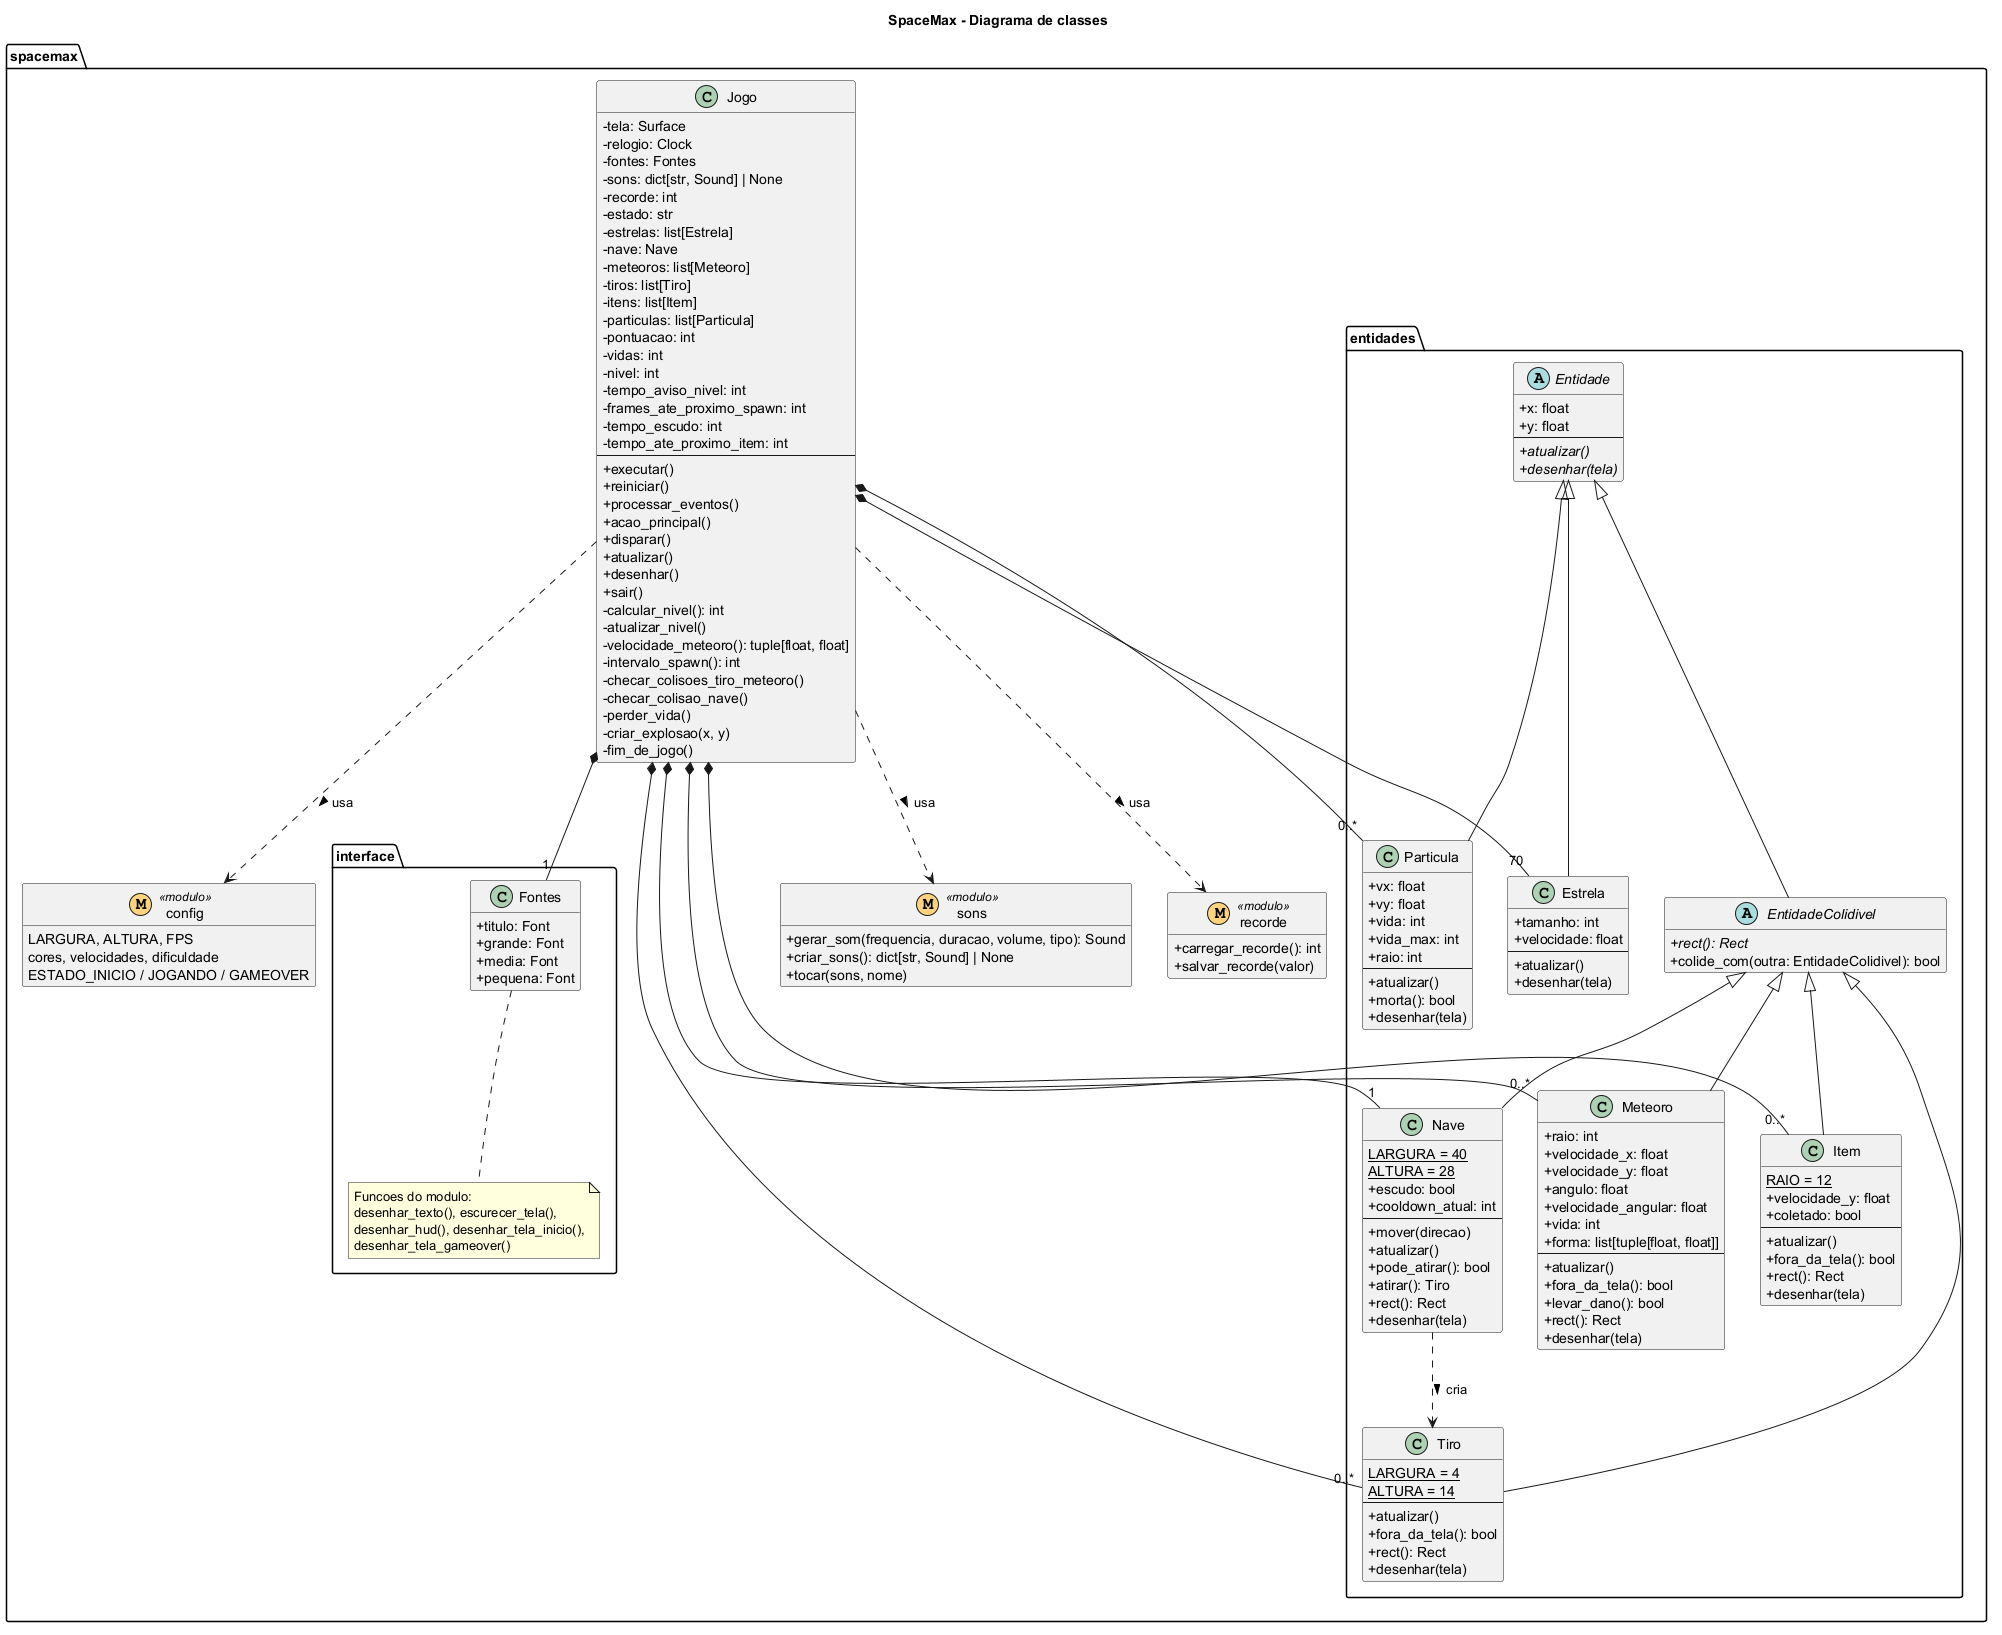

The diagram above was rendered by PlantUML. Its source (embedded in the PNG):
@startuml classes
title SpaceMax - Diagrama de classes

skinparam classAttributeIconSize 0
skinparam packageStyle folder
hide empty members

package "spacemax" {

  class Jogo {
    - tela: Surface
    - relogio: Clock
    - fontes: Fontes
    - sons: dict[str, Sound] | None
    - recorde: int
    - estado: str
    - estrelas: list[Estrela]
    - nave: Nave
    - meteoros: list[Meteoro]
    - tiros: list[Tiro]
    - itens: list[Item]
    - particulas: list[Particula]
    - pontuacao: int
    - vidas: int
    - nivel: int
    - tempo_aviso_nivel: int
    - frames_ate_proximo_spawn: int
    - tempo_escudo: int
    - tempo_ate_proximo_item: int
    --
    + executar()
    + reiniciar()
    + processar_eventos()
    + acao_principal()
    + disparar()
    + atualizar()
    + desenhar()
    + sair()
    - calcular_nivel(): int
    - atualizar_nivel()
    - velocidade_meteoro(): tuple[float, float]
    - intervalo_spawn(): int
    - checar_colisoes_tiro_meteoro()
    - checar_colisao_nave()
    - perder_vida()
    - criar_explosao(x, y)
    - fim_de_jogo()
  }

  package "interface" {
    class Fontes {
      + titulo: Font
      + grande: Font
      + media: Font
      + pequena: Font
    }
    note bottom of Fontes
      Funcoes do modulo:
      desenhar_texto(), escurecer_tela(),
      desenhar_hud(), desenhar_tela_inicio(),
      desenhar_tela_gameover()
    end note
  }

  package "entidades" {
    abstract class Entidade {
      + x: float
      + y: float
      --
      + {abstract} atualizar()
      + {abstract} desenhar(tela)
    }

    abstract class EntidadeColidivel {
      + {abstract} rect(): Rect
      + colide_com(outra: EntidadeColidivel): bool
    }

    class Nave {
      {static} LARGURA = 40
      {static} ALTURA = 28
      + escudo: bool
      + cooldown_atual: int
      --
      + mover(direcao)
      + atualizar()
      + pode_atirar(): bool
      + atirar(): Tiro
      + rect(): Rect
      + desenhar(tela)
    }

    class Tiro {
      {static} LARGURA = 4
      {static} ALTURA = 14
      --
      + atualizar()
      + fora_da_tela(): bool
      + rect(): Rect
      + desenhar(tela)
    }

    class Meteoro {
      + raio: int
      + velocidade_x: float
      + velocidade_y: float
      + angulo: float
      + velocidade_angular: float
      + vida: int
      + forma: list[tuple[float, float]]
      --
      + atualizar()
      + fora_da_tela(): bool
      + levar_dano(): bool
      + rect(): Rect
      + desenhar(tela)
    }

    class Item {
      {static} RAIO = 12
      + velocidade_y: float
      + coletado: bool
      --
      + atualizar()
      + fora_da_tela(): bool
      + rect(): Rect
      + desenhar(tela)
    }

    class Particula {
      + vx: float
      + vy: float
      + vida: int
      + vida_max: int
      + raio: int
      --
      + atualizar()
      + morta(): bool
      + desenhar(tela)
    }

    class Estrela {
      + tamanho: int
      + velocidade: float
      --
      + atualizar()
      + desenhar(tela)
    }
  }

  class "sons" as mod_sons <<(M,#FFD37F) modulo>> {
    + gerar_som(frequencia, duracao, volume, tipo): Sound
    + criar_sons(): dict[str, Sound] | None
    + tocar(sons, nome)
  }

  class "recorde" as mod_recorde <<(M,#FFD37F) modulo>> {
    + carregar_recorde(): int
    + salvar_recorde(valor)
  }

  class "config" as mod_config <<(M,#FFD37F) modulo>> {
    LARGURA, ALTURA, FPS
    cores, velocidades, dificuldade
    ESTADO_INICIO / JOGANDO / GAMEOVER
  }
}

' ---- Hierarquia (heranca) ----
Entidade <|-- EntidadeColidivel
Entidade <|-- Particula
Entidade <|-- Estrela
EntidadeColidivel <|-- Nave
EntidadeColidivel <|-- Tiro
EntidadeColidivel <|-- Meteoro
EntidadeColidivel <|-- Item

' ---- Composicao ----
Jogo *-- "1" Fontes
Jogo *-- "1" Nave
Jogo *-- "0..*" Tiro
Jogo *-- "0..*" Meteoro
Jogo *-- "0..*" Item
Jogo *-- "0..*" Particula
Jogo *-- "70" Estrela

Nave ..> Tiro : cria >
Jogo ..> mod_sons : usa >
Jogo ..> mod_recorde : usa >
Jogo ..> mod_config : usa >

@enduml